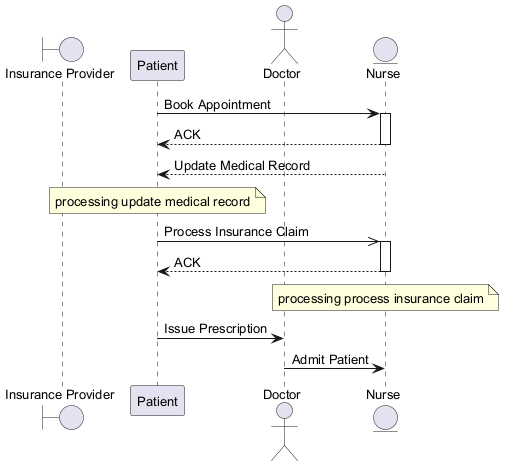

The diagram above was rendered by PlantUML. Its source (embedded in the PNG):
@startuml
skinparam backgroundColor #FFFFFF
skinparam classBackgroundColor #F1F8E9
skinparam classBorderColor #33691E
skinparam defaultFontSize 13
boundary "Insurance Provider" as IP
participant "Patient" as P
actor "Doctor" as D
entity "Nurse" as N
P -> N : Book Appointment
activate N
N --> P : ACK
deactivate N
N --> P : Update Medical Record
note over P : processing update medical record
P ->> N : Process Insurance Claim
activate N
N --> P : ACK
deactivate N
note over N : processing process insurance claim
P -> D : Issue Prescription
D -> N : Admit Patient
@enduml